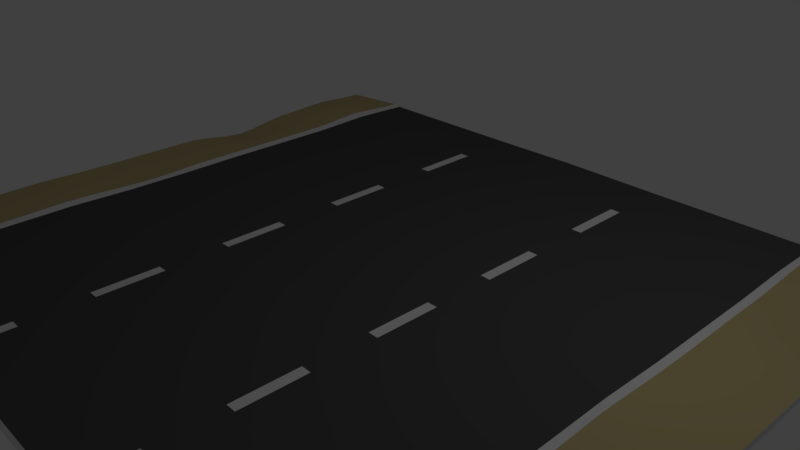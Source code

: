 # Source: road_chunk.blend  (saved by Blender 2.78.0; exported with 4.5.12 LTS)
import bpy
from mathutils import Matrix  # noqa: F401  (used for matrix-valued properties, if any)

bpy.ops.wm.read_factory_settings(use_empty=True)
scene = bpy.context.scene
scene.name = 'Scene'

# ---- collections
col_collection_1 = bpy.data.collections.new('Collection 1'); scene.collection.children.link(col_collection_1)

# ---- materials (node trees are filled in below, after node groups)
mat_material_001 = bpy.data.materials.new('Material.001')
mat_material_001.alpha_threshold = 0.0
mat_material_001.use_transparent_shadow = False
mat_material_001.roughness = 0.5
mat_material_001.line_color = (0.0, 0.0, 0.0, 1.0)
mat_white = bpy.data.materials.new('white')
mat_white.alpha_threshold = 0.0
mat_white.use_transparent_shadow = False
mat_white.roughness = 0.5
mat_white.specular_intensity = 1.0
mat_material_002 = bpy.data.materials.new('Material.002')
mat_material_002.alpha_threshold = 0.0
mat_material_002.use_transparent_shadow = False
mat_material_002.diffuse_color = (0.08353, 0.08353, 0.08353, 1.0)
mat_material_002.roughness = 0.5
mat_material_003 = bpy.data.materials.new('Material.003')
mat_material_003.alpha_threshold = 0.0
mat_material_003.use_transparent_shadow = False
mat_material_003.diffuse_color = (0.5395, 0.4452, 0.2159, 1.0)
mat_material_003.roughness = 0.5

# ---- material node trees

# ---- world
world_world = bpy.data.worlds.new('World'); scene.world = world_world
world_world.color = (0.05088, 0.05088, 0.05088)
world_world.use_sun_shadow = False
world_world.sun_shadow_jitter_overblur = 0.0
world_world.cycles.sampling_method = 'MANUAL'

# ---- cameras
cam_camera = bpy.data.cameras.new('Camera')
cam_camera.clip_end = 100.0
cam_camera.lens = 35.0
cam_camera.sensor_width = 32.0
cam_camera.sensor_height = 18.0
cam_camera.ortho_scale = 7.314
cam_camera.dof.focus_distance = 0.0
cam_camera.dof.aperture_fstop = 128.0

# ---- lights
light_lamp = bpy.data.lights.new('Lamp', 'POINT')
light_lamp.transmission_factor = 0.0
light_lamp.cutoff_distance = 30.0
light_lamp.energy = 100.0
light_lamp.shadow_buffer_clip_start = 1.001
light_lamp.shadow_soft_size = 0.1
light_lamp.shadow_maximum_resolution = 0.006
light_lamp.use_absolute_resolution = True

# ---- meshes
me_cube = bpy.data.meshes.new('Cube')
me_cube.from_pydata([(-3.567, -4.78, -0.09496), (-3.683, -4.78, 0.06678), (-3.567, -4.78, 0.04748), (-3.683, -4.78, -0.09497), (0.001635, -4.78, 0.07668), (0.001636, 5.259, -0.09496), (3.567, -4.78, -0.07686), (3.683, -4.78, 0.09187), (3.567, -4.78, 0.06682), (3.683, -4.78, -0.07132), (3.567, -4.78, 0.06682), (-0.001636, 5.259, -0.09496), (-0.001636, -4.78, -0.09496), (-0.001636, 5.259, 0.04748), (-1.2, -4.78, -0.09496), (-1.199, -4.78, 0.06208), (1.315, -4.78, -0.09496), (1.315, 5.259, 0.04748), (1.317, -4.78, 0.06208), (-1.328, -4.78, -0.09496), (-1.327, -4.78, 0.06129), (1.448, -4.78, -0.09496), (1.449, -4.78, 0.06122), (-3.567, -4.025, -0.09491), (-3.567, -3.151, -0.09496), (-3.567, -2.191, -0.08528), (-3.567, -1.278, -0.1053), (-3.567, -0.3652, -0.1053), (-3.567, 0.5474, -0.09496), (-3.567, 1.46, -0.09496), (-3.567, 2.373, -0.09324), (-3.567, 3.285, -0.0651), (-3.567, 4.198, -0.09496), (-3.567, -4.026, 0.04757), (-3.567, -3.154, 0.04748), (-3.567, -2.191, 0.05778), (-3.567, -1.278, 0.03635), (-3.567, -0.3652, 0.03635), (-3.567, 0.5474, 0.04748), (-3.567, 1.46, 0.04748), (-3.567, 2.373, 0.04942), (-3.567, 3.285, 0.0793), (-3.567, 4.198, 0.04748), (-3.683, -4.031, 0.07037), (-3.683, -3.167, 0.06678), (-3.683, -2.191, 0.08461), (-3.683, -1.278, 0.05206), (-3.683, -0.3652, 0.05206), (-3.683, 0.5474, 0.06678), (-3.683, 1.46, 0.06678), (-3.683, 2.373, 0.06976), (-3.683, 3.285, 0.1174), (-3.683, 4.198, 0.06678), (0.001636, 4.198, 0.07668), (0.001636, 3.285, 0.07668), (0.001636, 2.373, 0.07668), (0.001636, 1.46, 0.07668), (0.001636, 0.5474, 0.07668), (0.001636, -0.3652, 0.07668), (0.001636, -1.278, 0.07668), (0.001635, -2.191, 0.07668), (0.001635, -3.103, 0.07668), (0.001635, -4.016, 0.07668), (-3.683, -4.03, -0.09159), (-3.683, -3.164, -0.09497), (-3.683, -2.191, -0.07792), (-3.683, -1.278, -0.1088), (-3.683, -0.3652, -0.1088), (-3.683, 0.5474, -0.09497), (-3.683, 1.46, -0.09497), (-3.683, 2.373, -0.09225), (-3.683, 3.285, -0.04668), (-3.683, 4.198, -0.09497), (3.567, -4.016, -0.0832), (3.567, -3.103, -0.09972), (3.567, -2.191, -0.09355), (3.567, -1.278, -0.09052), (3.567, -0.3652, -0.07158), (3.567, 0.5474, -0.09697), (3.567, 1.46, -0.09697), (3.567, 2.373, -0.09516), (3.567, 3.285, -0.07263), (3.567, 4.198, -0.09073), (3.567, -4.016, 0.06005), (3.567, -3.103, 0.04222), (3.567, -2.191, 0.04904), (3.567, -1.278, 0.0525), (3.567, -0.3652, 0.07232), (3.567, 0.5474, 0.04527), (3.567, 1.46, 0.04527), (3.567, 2.373, 0.04723), (3.567, 3.285, 0.0712), (3.567, 4.198, 0.05225), (3.567, -4.016, 0.06005), (3.567, -3.103, 0.04222), (3.567, -2.191, 0.04904), (3.567, -1.278, 0.0525), (3.567, -0.3652, 0.07232), (3.567, 0.5474, 0.04527), (3.567, 1.46, 0.04527), (3.567, 2.373, 0.04723), (3.567, 3.285, 0.0712), (3.567, 4.198, 0.05225), (3.683, -4.016, 0.07678), (3.683, -3.103, 0.05503), (3.683, -2.191, 0.07026), (3.683, -1.278, 0.07707), (3.683, -0.3652, 0.09833), (3.683, 0.5474, 0.06184), (3.683, 1.46, 0.06184), (3.683, 2.373, 0.06287), (3.683, 3.285, 0.09691), (3.683, 4.198, 0.07411), (3.683, -4.016, -0.08596), (3.683, -3.103, -0.106), (3.683, -2.191, -0.09168), (3.683, -1.278, -0.08551), (3.683, -0.3652, -0.06511), (3.683, 0.5474, -0.0996), (3.683, 1.46, -0.0996), (3.683, 2.373, -0.09867), (3.683, 3.285, -0.06645), (3.683, 4.198, -0.08829), (-0.001636, -4.016, -0.09496), (-0.001636, -3.103, -0.09496), (-0.001636, -2.191, -0.09496), (-0.001636, -1.278, -0.09496), (-0.001636, -0.3652, -0.09496), (-0.001636, 0.5474, -0.09496), (-0.001636, 1.46, -0.09496), (-0.001636, 2.373, -0.09496), (-0.001636, 3.285, -0.09496), (-0.001636, 4.198, -0.09496), (-1.199, -4.016, 0.06208), (-1.199, -3.103, 0.06208), (-1.199, -2.191, 0.06208), (-1.199, -1.278, 0.06208), (-1.199, -0.3652, 0.06208), (-1.199, 0.5474, 0.06208), (-1.199, 1.46, 0.06208), (-1.199, 2.373, 0.06208), (-1.199, 3.285, 0.06208), (-1.199, 4.198, 0.06208), (-1.2, 4.198, -0.09496), (-1.2, 3.285, -0.09496), (-1.2, 2.373, -0.09496), (-1.2, 1.46, -0.09496), (-1.2, 0.5474, -0.09496), (-1.2, -0.3652, -0.09496), (-1.2, -1.278, -0.09496), (-1.2, -2.191, -0.09496), (-1.2, -3.103, -0.09496), (-1.2, -4.016, -0.09496), (1.317, -4.016, 0.06208), (1.317, -3.103, 0.06208), (1.317, -2.191, 0.06208), (1.317, -1.278, 0.06208), (1.317, -0.3652, 0.06208), (1.317, 0.5474, 0.06208), (1.317, 1.46, 0.06208), (1.317, 2.373, 0.06208), (1.317, 3.285, 0.06208), (1.317, 4.198, 0.06208), (1.315, 4.198, -0.09496), (1.315, 3.285, -0.09496), (1.315, 2.373, -0.09496), (1.315, 1.46, -0.09496), (1.315, 0.5474, -0.09496), (1.315, -0.3652, -0.09496), (1.315, -1.278, -0.09496), (1.315, -2.191, -0.09496), (1.315, -3.103, -0.09496), (1.315, -4.016, -0.09496), (-1.328, 4.198, -0.09496), (-1.328, 3.285, -0.09496), (-1.328, 2.373, -0.09496), (-1.328, 1.46, -0.09496), (-1.328, 0.5474, -0.09496), (-1.328, -0.3652, -0.09496), (-1.328, -1.278, -0.09496), (-1.328, -2.191, -0.09496), (-1.328, -3.103, -0.09496), (-1.328, -4.016, -0.09496), (-1.327, -4.016, 0.06129), (-1.327, -3.103, 0.06129), (-1.327, -2.191, 0.06129), (-1.327, -1.278, 0.06129), (-1.327, -0.3652, 0.06129), (-1.327, 0.5474, 0.06129), (-1.327, 1.46, 0.06129), (-1.327, 2.373, 0.06129), (-1.327, 3.285, 0.06129), (-1.327, 4.198, 0.06129), (1.449, -4.016, 0.06122), (1.449, -3.103, 0.06122), (1.449, -2.191, 0.06122), (1.449, -1.278, 0.06122), (1.449, -0.3652, 0.06122), (1.449, 0.5474, 0.06122), (1.449, 1.46, 0.06122), (1.449, 2.373, 0.06122), (1.449, 3.285, 0.06122), (1.449, 4.198, 0.06122), (1.448, 4.198, -0.09496), (1.448, 3.285, -0.09496), (1.448, 2.373, -0.09496), (1.448, 1.46, -0.09496), (1.448, 0.5474, -0.09496), (1.448, -0.3652, -0.09496), (1.448, -1.278, -0.09496), (1.448, -2.191, -0.09496), (1.448, -3.103, -0.09496), (1.448, -4.016, -0.09496), (-4.706, -4.78, -0.07618), (-4.706, -4.78, 0.01159), (4.706, -4.78, -0.09427), (4.706, -4.78, -0.007069), (-4.706, -4.016, 0.03961), (-4.706, -3.108, -0.007948), (-4.706, -2.191, 0.009886), (-4.706, -1.278, -0.008173), (-4.706, -0.3652, -0.008173), (-4.706, 0.5474, -0.01065), (-4.706, 1.46, -0.1239), (-4.706, 2.373, -0.01065), (-4.706, 3.285, 0.03121), (-4.706, 4.198, -0.007948), (-4.706, -4.016, -0.04878), (-4.706, -3.107, -0.09497), (-4.706, -2.191, -0.07792), (-4.706, -1.278, -0.09512), (-4.706, -0.3652, -0.09512), (-4.706, 0.5474, -0.09743), (-4.706, 1.46, -0.2085), (-4.706, 2.373, -0.09743), (-4.706, 3.285, -0.05787), (-4.706, 4.198, -0.09497), (4.706, -4.016, -0.02231), (4.706, -3.103, -0.01971), (4.706, -2.191, 0.004672), (4.706, -1.278, 0.02954), (4.706, -0.3652, -0.00575), (4.706, 0.5474, -0.01289), (4.706, 1.46, -0.01326), (4.706, 2.373, -0.05185), (4.706, 3.285, -0.00623), (4.706, 4.198, -0.007948), (4.706, -4.016, -0.1086), (4.706, -3.103, -0.106), (4.706, -2.191, -0.08298), (4.706, -1.278, -0.05857), (4.706, -0.3652, -0.09307), (4.706, 0.5474, -0.0996), (4.706, 1.46, -0.0999), (4.706, 2.373, -0.1376), (4.706, 3.285, -0.09345), (4.706, 4.198, -0.09497), (3.683, -4.398, 0.1043), (3.683, -3.56, 0.03577), (3.683, -2.647, 0.07429), (3.683, -1.734, 0.06939), (3.683, -0.8215, 0.09833), (3.683, 0.09112, 0.07446), (3.683, 1.004, 0.05614), (3.683, 1.916, 0.0664), (3.683, 2.829, 0.07374), (3.683, 3.742, 0.09691), (4.706, -4.398, -0.004607), (4.706, -3.56, -0.04077), (4.706, -2.647, -0.0004325), (4.706, -1.734, 0.02954), (4.706, -0.8215, 0.003392), (4.706, 0.09112, -0.007948), (4.706, 1.004, -0.01858), (4.706, 1.916, -0.03235), (4.706, 2.829, -0.03235), (4.706, 3.742, -0.005849), (4.195, 3.285, 0.05917), (4.195, 4.198, 0.03675), (4.195, -4.78, 0.0545), (4.195, -4.016, 0.009615), (4.195, -3.103, -0.005312), (4.195, -2.191, 0.04881), (4.195, -1.278, 0.07458), (4.195, -0.3652, 0.06096), (4.195, 0.5474, 0.01485), (4.195, 1.46, 0.01447), (4.195, 2.373, -0.01449), (4.195, 2.829, 0.0123), (4.195, 1.916, 0.004418), (4.195, 1.004, 0.003774), (4.195, 0.09112, 0.0365), (4.195, -0.8215, 0.07011), (4.195, -1.734, 0.06732), (4.195, -2.647, 0.04568), (4.195, -3.56, -0.04752), (4.195, -4.398, 0.0612), (4.195, 3.742, 0.05955), (3.683, -4.207, 0.09622), (3.683, -3.331, 0.03981), (3.683, -2.419, 0.07311), (3.683, -1.506, 0.07093), (3.683, -0.5934, 0.103), (3.683, 0.3193, 0.06608), (3.683, 1.232, 0.05781), (3.683, 2.145, 0.06412), (3.683, 3.057, 0.08602), (3.683, 3.97, 0.08602), (4.706, -4.207, -0.01006), (4.706, -3.331, -0.03491), (4.706, -2.419, -0.001238), (4.706, -1.506, 0.03513), (4.706, -0.5934, -0.004342), (4.706, 0.3193, -0.00896), (4.706, 1.232, -0.01691), (4.706, 2.145, -0.04615), (4.706, 3.057, -0.01696), (4.706, 3.97, -0.007652), (4.45, 3.285, 0.02441), (3.939, 4.198, 0.05832), (4.45, -4.78, 0.02223), (3.939, -4.016, 0.04391), (3.939, -3.103, 0.0206), (3.939, -2.191, 0.05834), (3.939, -1.278, 0.07737), (3.939, -0.3652, 0.08695), (3.939, 0.5474, 0.03655), (3.939, 1.46, 0.03655), (3.939, 2.373, 0.02563), (3.683, -4.589, 0.1008), (3.683, -3.788, 0.05105), (3.683, -2.875, 0.06998), (3.683, -1.962, 0.06786), (3.683, -1.05, 0.0873), (3.683, -0.137, 0.08693), (3.683, 0.7756, 0.05781), (3.683, 1.688, 0.06577), (3.683, 2.601, 0.06442), (3.683, 3.514, 0.1014), (4.706, -4.589, -0.005379), (4.706, -3.788, -0.03561), (4.706, -2.875, -0.004738), (4.706, -1.962, 0.01671), (4.706, -1.05, 0.01632), (4.706, -0.137, -0.007638), (4.706, 0.7756, -0.01691), (4.706, 1.688, -0.01826), (4.706, 2.601, -0.04615), (4.706, 3.514, -0.004861), (3.939, 3.285, 0.08521), (4.45, 4.198, 0.01242), (3.939, -4.78, 0.07934), (4.45, -4.016, -0.01345), (4.45, -3.103, -0.01682), (4.45, -2.191, 0.03161), (4.45, -1.278, 0.05868), (4.45, -0.3652, 0.02638), (4.45, 0.5474, -0.0008162), (4.45, 1.46, -0.002076), (4.45, 2.373, -0.04343), (4.45, 2.829, -0.01839), (3.939, 2.829, 0.04789), (4.195, 3.057, 0.03934), (4.195, 2.601, -0.008502), (4.45, 1.916, -0.02021), (3.939, 1.916, 0.03749), (4.195, 2.145, -0.008784), (4.195, 1.688, 0.01397), (4.45, 1.004, -0.01005), (3.939, 1.004, 0.02731), (4.195, 1.232, 0.007145), (4.195, 0.7756, 0.007145), (4.45, 0.09112, 0.01232), (3.939, 0.09112, 0.05862), (4.195, 0.3193, 0.02359), (4.195, -0.137, 0.04957), (4.45, -0.8215, 0.03914), (3.939, -0.8215, 0.08905), (4.195, -0.5934, 0.06605), (4.195, -1.05, 0.07353), (4.45, -1.734, 0.05702), (3.939, -1.734, 0.06681), (4.195, -1.506, 0.07281), (4.195, -1.962, 0.05768), (4.45, -2.647, 0.02486), (3.939, -2.647, 0.06222), (4.195, -2.419, 0.04551), (4.195, -2.875, 0.02619), (4.45, -3.56, -0.0533), (3.939, -3.56, -0.01257), (4.195, -3.331, -0.03507), (4.195, -3.788, -0.02744), (4.45, -4.398, 0.02678), (3.939, -4.398, 0.09131), (4.195, -4.207, 0.04065), (4.195, -4.589, 0.06342), (4.45, 3.742, 0.02567), (3.939, 3.742, 0.08521), (4.195, 3.97, 0.04866), (4.195, 3.514, 0.06404), (3.939, 3.514, 0.09082), (3.939, 3.97, 0.07237), (4.45, 3.97, 0.01896), (3.939, -4.589, 0.08995), (3.939, -4.207, 0.07331), (4.45, -4.207, 0.01089), (3.939, -3.788, 0.00814), (3.939, -3.331, -0.004638), (4.45, -3.331, -0.04204), (3.939, -2.875, 0.04728), (3.939, -2.419, 0.06087), (4.45, -2.419, 0.02474), (3.939, -1.962, 0.06143), (3.939, -1.506, 0.07118), (4.45, -1.506, 0.06388), (3.939, -1.05, 0.08373), (3.939, -0.5934, 0.09283), (4.45, -0.5934, 0.03053), (3.939, -0.137, 0.07351), (3.939, 0.3193, 0.04474), (4.45, 0.3193, 0.006331), (3.939, 0.7756, 0.03001), (3.939, 1.232, 0.03001), (4.45, 1.232, -0.00735), (3.939, 1.688, 0.04155), (3.939, 2.145, 0.02916), (4.45, 2.145, -0.03631), (3.939, 2.601, 0.03015), (3.939, 3.057, 0.07023), (4.45, 3.057, 0.005959), (4.45, 2.601, -0.03631), (4.45, 1.688, -0.006629), (4.45, 0.7756, -0.00735), (4.45, -0.137, 0.01935), (4.45, -1.05, 0.04959), (4.45, -1.962, 0.04403), (4.45, -2.875, 0.009899), (4.45, -3.788, -0.04132), (4.45, -4.589, 0.02777), (4.45, 3.514, 0.02846), (-3.683, -4.398, 0.07037), (-3.683, -3.624, 0.06678), (-3.683, -2.662, 0.07454), (-3.683, -1.734, 0.07483), (-3.683, -0.8215, 0.0403), (-3.683, 0.09112, 0.06655), (-3.683, 1.004, 0.06678), (-3.683, 1.916, 0.06678), (-3.683, 2.829, 0.09685), (-3.683, 3.742, 0.08764), (-4.706, -4.398, 0.03961), (-4.706, -3.564, 0.005826), (-4.706, -2.647, 0.0003306), (-4.706, -1.734, 0.0003306), (-4.706, -0.8215, -0.01031), (-4.706, 0.09112, -0.007948), (-4.706, 1.004, -0.07384), (-4.706, 1.916, -0.07384), (-4.706, 2.829, 0.01067), (-4.706, 3.742, 0.009807), (-4.195, -3.167, 0.02951), (-4.195, -4.031, 0.07698), (-4.195, 4.198, 0.03157), (-4.195, -2.191, 0.07241), (-4.195, -1.278, 0.0157), (-4.195, -0.3652, 0.0147), (-4.195, 0.5474, 0.02942), (-4.195, 1.46, -0.0187), (-4.195, 2.373, 0.03455), (-4.195, -4.78, 0.04896), (-4.195, 3.285, 0.1343), (-4.195, -4.398, 0.07698), (-4.195, 3.742, 0.085), (-4.195, 2.829, 0.09427), (-4.195, 1.916, 0.007078), (-4.195, 1.004, 0.007078), (-4.195, 0.09112, 0.02919), (-4.195, -0.8215, 0.002941), (-4.195, -1.734, 0.0536), (-4.195, -2.662, 0.05284), (-4.195, -3.624, 0.04319), (-3.683, -4.209, 0.07145), (-3.683, -3.405, 0.06678), (-3.683, -2.419, 0.0818), (-3.683, -1.506, 0.06287), (-3.683, -0.5934, 0.04374), (-3.683, 0.3193, 0.06678), (-3.683, 1.232, 0.06678), (-3.683, 2.145, 0.0669), (-3.683, 3.057, 0.1132), (-3.683, 3.97, 0.07058), (-4.706, -4.207, 0.04447), (-4.706, -3.338, -0.00664), (-4.706, -2.419, 0.007085), (-4.706, -1.506, -0.006251), (-4.706, -0.5934, -0.009552), (-4.706, 0.3193, -0.007948), (-4.706, 1.232, -0.1087), (-4.706, 2.145, -0.03571), (-4.706, 3.057, 0.02559), (-4.706, 3.97, -0.004327), (-4.45, -3.135, 0.01078), (-3.939, -4.038, 0.07192), (-3.939, 4.198, 0.04875), (-4.45, -2.191, 0.04558), (-4.45, -1.278, 0.004745), (-4.45, -0.3652, 0.004444), (-4.45, 0.5474, 0.009919), (-4.45, 1.46, -0.08328), (-4.45, 2.373, 0.01125), (-4.45, -4.78, 0.03624), (-4.45, 3.285, 0.09183), (-3.683, -4.589, 0.06801), (-3.683, -3.829, 0.06758), (-3.683, -2.916, 0.06771), (-3.683, -1.962, 0.08181), (-3.683, -1.05, 0.04374), (-3.683, -0.137, 0.06117), (-3.683, 0.7756, 0.06678), (-3.683, 1.688, 0.06678), (-3.683, 2.601, 0.07826), (-3.683, 3.514, 0.107), (-4.706, -4.589, 0.02714), (-4.706, -3.788, 0.0242), (-4.706, -2.876, -0.006264), (-4.706, -1.962, 0.007085), (-4.706, -1.05, -0.009552), (-4.706, -0.137, -0.007948), (-4.706, 0.7756, -0.03571), (-4.706, 1.688, -0.1087), (-4.706, 2.601, -0.004206), (-4.706, 3.514, 0.02445), (-3.939, -3.182, 0.0481), (-4.45, -4.019, 0.06927), (-4.45, 4.198, 0.01138), (-3.939, -2.191, 0.08294), (-3.939, -1.278, 0.02985), (-3.939, -0.3652, 0.02954), (-3.939, 0.5474, 0.0481), (-3.939, 1.46, 0.03972), (-3.939, 2.373, 0.0529), (-3.939, -4.78, 0.05497), (-3.939, 3.285, 0.1382), (-4.45, -4.398, 0.06927), (-3.939, -4.398, 0.07192), (-4.195, -4.589, 0.0645), (-4.195, -4.209, 0.08183), (-4.45, 3.742, 0.05307), (-3.939, 3.742, 0.09401), (-4.195, 3.514, 0.1177), (-4.195, 3.97, 0.05169), (-4.45, 2.829, 0.05849), (-3.939, 2.829, 0.1049), (-4.195, 2.601, 0.0594), (-4.195, 3.057, 0.1239), (-4.45, 1.916, -0.04152), (-3.939, 1.916, 0.04729), (-4.195, 1.688, -0.01115), (-4.195, 2.145, 0.02496), (-4.45, 1.004, -0.04152), (-3.939, 1.004, 0.04729), (-4.195, 0.7756, 0.02484), (-4.195, 1.232, -0.01115), (-4.45, 0.09112, 0.01073), (-3.939, 0.09112, 0.04734), (-4.195, -0.137, 0.02381), (-4.195, 0.3193, 0.02942), (-4.45, -0.8215, -0.002816), (-3.939, -0.8215, 0.01543), (-4.195, -1.05, 0.006379), (-4.195, -0.5934, 0.006379), (-4.45, -1.734, 0.0301), (-3.939, -1.734, 0.0667), (-4.195, -1.962, 0.06675), (-4.195, -1.506, 0.03409), (-4.45, -2.65, 0.0299), (-3.939, -2.669, 0.06627), (-4.195, -2.916, 0.03751), (-4.195, -2.419, 0.06672), (-4.45, -3.591, 0.02941), (-3.939, -3.638, 0.05192), (-4.195, -3.829, 0.06156), (-4.195, -3.405, 0.03072), (-3.939, -3.422, 0.0481), (-3.939, -3.839, 0.06238), (-4.45, -3.805, 0.05099), (-3.939, -2.421, 0.07834), (-3.939, -2.927, 0.05323), (-4.45, -2.893, 0.01732), (-3.939, -1.506, 0.04766), (-3.939, -1.962, 0.07841), (-4.45, -1.962, 0.04105), (-3.939, -0.5934, 0.01973), (-3.939, -1.05, 0.01973), (-4.45, -1.05, -0.0006882), (-3.939, 0.3193, 0.0481), (-3.939, -0.137, 0.04028), (-4.45, -0.137, 0.009445), (-3.939, 1.232, 0.0424), (-3.939, 0.7756, 0.0481), (-4.45, 0.7756, -0.009183), (-3.939, 2.145, 0.0485), (-3.939, 1.688, 0.0424), (-4.45, 1.688, -0.07107), (-3.939, 3.057, 0.1307), (-3.939, 2.601, 0.07386), (-4.45, 2.601, 0.02995), (-3.939, 3.97, 0.06443), (-3.939, 3.514, 0.1233), (-4.45, 3.514, 0.07933), (-3.939, -4.211, 0.07492), (-3.939, -4.589, 0.06418), (-4.45, -4.589, 0.05443), (-4.45, -4.207, 0.07541), (-4.45, 3.97, 0.02659), (-4.45, 3.057, 0.08322), (-4.45, 2.145, -0.009183), (-4.45, 1.232, -0.07107), (-4.45, 0.3193, 0.01073), (-4.45, -0.5934, -0.0006882), (-4.45, -1.506, 0.01682), (-4.45, -2.419, 0.04105), (-4.45, -3.369, 0.01364)], [], [(152, 123, 12, 14), (0, 2, 1, 3), (23, 0, 3, 63), (212, 73, 6, 21), (193, 22, 10, 93), (6, 9, 7, 8), (73, 113, 9, 6), (20, 2, 0, 19), (22, 21, 6, 10), (4, 15, 14, 12), (182, 152, 14, 19), (4, 12, 16, 18), (62, 4, 18, 153), (123, 172, 16, 12), (23, 182, 19, 0), (15, 20, 19, 14), (18, 16, 21, 22), (153, 18, 22, 193), (172, 212, 21, 16), (163, 203, 204, 164), (164, 204, 205, 165), (165, 205, 206, 166), (166, 206, 207, 167), (167, 207, 208, 168), (168, 208, 209, 169), (169, 209, 210, 170), (170, 210, 211, 171), (171, 211, 212, 172), (162, 161, 201, 202), (161, 160, 200, 201), (160, 159, 199, 200), (159, 158, 198, 199), (158, 157, 197, 198), (157, 156, 196, 197), (156, 155, 195, 196), (155, 154, 194, 195), (154, 153, 193, 194), (2, 20, 183, 33), (33, 183, 184, 34), (34, 184, 185, 35), (35, 185, 186, 36), (36, 186, 187, 37), (37, 187, 188, 38), (38, 188, 189, 39), (39, 189, 190, 40), (40, 190, 191, 41), (41, 191, 192, 42), (32, 173, 174, 31), (31, 174, 175, 30), (30, 175, 176, 29), (29, 176, 177, 28), (28, 177, 178, 27), (27, 178, 179, 26), (26, 179, 180, 25), (25, 180, 181, 24), (24, 181, 182, 23), (132, 163, 164, 131), (131, 164, 165, 130), (130, 165, 166, 129), (129, 166, 167, 128), (128, 167, 168, 127), (127, 168, 169, 126), (126, 169, 170, 125), (125, 170, 171, 124), (124, 171, 172, 123), (53, 54, 161, 162), (54, 55, 160, 161), (55, 56, 159, 160), (56, 57, 158, 159), (57, 58, 157, 158), (58, 59, 156, 157), (59, 60, 155, 156), (60, 61, 154, 155), (61, 62, 153, 154), (173, 143, 144, 174), (174, 144, 145, 175), (175, 145, 146, 176), (176, 146, 147, 177), (177, 147, 148, 178), (178, 148, 149, 179), (179, 149, 150, 180), (180, 150, 151, 181), (181, 151, 152, 182), (20, 15, 133, 183), (183, 133, 134, 184), (184, 134, 135, 185), (185, 135, 136, 186), (186, 136, 137, 187), (187, 137, 138, 188), (188, 138, 139, 189), (189, 139, 140, 190), (190, 140, 141, 191), (191, 141, 142, 192), (15, 4, 62, 133), (133, 62, 61, 134), (134, 61, 60, 135), (135, 60, 59, 136), (136, 59, 58, 137), (137, 58, 57, 138), (138, 57, 56, 139), (139, 56, 55, 140), (140, 55, 54, 141), (141, 54, 53, 142), (82, 122, 121, 81), (81, 121, 120, 80), (80, 120, 119, 79), (79, 119, 118, 78), (78, 118, 117, 77), (77, 117, 116, 76), (76, 116, 115, 75), (75, 115, 114, 74), (74, 114, 113, 73), (202, 201, 101, 102), (201, 200, 100, 101), (200, 199, 99, 100), (199, 198, 98, 99), (198, 197, 97, 98), (197, 196, 96, 97), (196, 195, 95, 96), (195, 194, 94, 95), (194, 193, 93, 94), (8, 7, 329, 257, 298, 103, 83), (83, 103, 330, 258, 299, 104, 84), (84, 104, 331, 259, 300, 105, 85), (85, 105, 332, 260, 301, 106, 86), (86, 106, 333, 261, 302, 107, 87), (87, 107, 334, 262, 303, 108, 88), (88, 108, 335, 263, 304, 109, 89), (89, 109, 336, 264, 305, 110, 90), (90, 110, 337, 265, 306, 111, 91), (91, 111, 338, 266, 307, 112, 92), (203, 82, 81, 204), (204, 81, 80, 205), (205, 80, 79, 206), (206, 79, 78, 207), (207, 78, 77, 208), (208, 77, 76, 209), (209, 76, 75, 210), (210, 75, 74, 211), (211, 74, 73, 212), (32, 31, 71, 72), (31, 30, 70, 71), (30, 29, 69, 70), (29, 28, 68, 69), (28, 27, 67, 68), (27, 26, 66, 67), (26, 25, 65, 66), (25, 24, 64, 65), (24, 23, 63, 64), (2, 33, 43, 481, 440, 512, 1), (33, 34, 44, 482, 441, 513, 43), (34, 35, 45, 483, 442, 514, 44), (35, 36, 46, 484, 443, 515, 45), (36, 37, 47, 485, 444, 516, 46), (37, 38, 48, 486, 445, 517, 47), (38, 39, 49, 487, 446, 518, 48), (39, 40, 50, 488, 447, 519, 49), (40, 41, 51, 489, 448, 520, 50), (41, 42, 52, 490, 449, 521, 51), (143, 132, 131, 144), (144, 131, 130, 145), (145, 130, 129, 146), (146, 129, 128, 147), (147, 128, 127, 148), (148, 127, 126, 149), (149, 126, 125, 150), (150, 125, 124, 151), (151, 124, 123, 152), (112, 122, 82, 92), (163, 132, 143, 173, 32, 42, 192, 142, 53, 162, 202, 102, 92, 82, 203), (72, 52, 42, 32), (622, 501, 218, 492), (439, 318, 245, 348), (215, 247, 248, 249, 250, 251, 252, 253, 254, 255, 256, 246, 317, 276, 348, 245, 316, 275, 347, 244, 315, 274, 346, 243, 314, 273, 345, 242, 313, 272, 344, 241, 312, 271, 343, 240, 311, 270, 342, 239, 310, 269, 341, 238, 309, 268, 340, 237, 308, 267, 339, 216), (213, 214, 522, 450, 491, 217, 523, 451, 492, 218, 524, 452, 493, 219, 525, 453, 494, 220, 526, 454, 495, 221, 527, 455, 496, 222, 528, 456, 497, 223, 529, 457, 498, 224, 530, 458, 499, 225, 531, 459, 500, 226, 236, 235, 234, 233, 232, 231, 230, 229, 228, 227), (52, 72, 236, 226, 534, 462, 503), (72, 71, 235, 236), (9, 113, 247, 215), (621, 504, 219, 493), (113, 114, 248, 247), (620, 505, 220, 494), (114, 115, 249, 248), (619, 506, 221, 495), (115, 116, 250, 249), (618, 507, 222, 496), (438, 320, 216, 339), (63, 3, 213, 227), (116, 117, 251, 250), (617, 508, 223, 497), (437, 352, 237, 340), (64, 63, 227, 228), (117, 118, 252, 251), (616, 509, 224, 498), (436, 353, 238, 341), (65, 64, 228, 229), (3, 1, 541, 469, 510, 214, 213), (118, 119, 253, 252), (615, 511, 225, 499), (435, 354, 239, 342), (66, 65, 229, 230), (119, 120, 254, 253), (614, 534, 226, 500), (434, 355, 240, 343), (67, 66, 230, 231), (120, 121, 255, 254), (433, 356, 241, 344), (68, 67, 231, 232), (121, 122, 256, 255), (432, 357, 242, 345), (69, 68, 232, 233), (431, 358, 243, 346), (70, 69, 233, 234), (430, 359, 244, 347), (613, 533, 217, 491), (71, 70, 234, 235), (7, 9, 215, 216, 320, 279, 351), (122, 112, 319, 278, 350, 246, 256), (429, 360, 275, 316), (428, 361, 288, 362), (427, 328, 287, 363), (426, 364, 274, 315), (425, 365, 289, 366), (424, 327, 286, 367), (423, 368, 273, 314), (422, 369, 290, 370), (421, 326, 285, 371), (420, 372, 272, 313), (419, 373, 291, 374), (418, 325, 284, 375), (417, 376, 271, 312), (416, 377, 292, 378), (415, 324, 283, 379), (414, 380, 270, 311), (413, 381, 293, 382), (412, 323, 282, 383), (411, 384, 269, 310), (410, 385, 294, 386), (409, 322, 281, 387), (408, 388, 268, 309), (407, 389, 295, 390), (406, 321, 280, 391), (405, 392, 267, 308), (404, 393, 296, 394), (403, 351, 279, 395), (402, 396, 276, 317), (401, 397, 297, 398), (400, 349, 277, 399), (397, 400, 399, 297), (266, 338, 400, 397), (338, 111, 349, 400), (319, 401, 398, 278), (112, 307, 401, 319), (307, 266, 397, 401), (350, 402, 317, 246), (278, 398, 402, 350), (398, 297, 396, 402), (393, 403, 395, 296), (257, 329, 403, 393), (329, 7, 351, 403), (321, 404, 394, 280), (103, 298, 404, 321), (298, 257, 393, 404), (352, 405, 308, 237), (280, 394, 405, 352), (394, 296, 392, 405), (389, 406, 391, 295), (258, 330, 406, 389), (330, 103, 321, 406), (322, 407, 390, 281), (104, 299, 407, 322), (299, 258, 389, 407), (353, 408, 309, 238), (281, 390, 408, 353), (390, 295, 388, 408), (385, 409, 387, 294), (259, 331, 409, 385), (331, 104, 322, 409), (323, 410, 386, 282), (105, 300, 410, 323), (300, 259, 385, 410), (354, 411, 310, 239), (282, 386, 411, 354), (386, 294, 384, 411), (381, 412, 383, 293), (260, 332, 412, 381), (332, 105, 323, 412), (324, 413, 382, 283), (106, 301, 413, 324), (301, 260, 381, 413), (355, 414, 311, 240), (283, 382, 414, 355), (382, 293, 380, 414), (377, 415, 379, 292), (261, 333, 415, 377), (333, 106, 324, 415), (325, 416, 378, 284), (107, 302, 416, 325), (302, 261, 377, 416), (356, 417, 312, 241), (284, 378, 417, 356), (378, 292, 376, 417), (373, 418, 375, 291), (262, 334, 418, 373), (334, 107, 325, 418), (326, 419, 374, 285), (108, 303, 419, 326), (303, 262, 373, 419), (357, 420, 313, 242), (285, 374, 420, 357), (374, 291, 372, 420), (369, 421, 371, 290), (263, 335, 421, 369), (335, 108, 326, 421), (327, 422, 370, 286), (109, 304, 422, 327), (304, 263, 369, 422), (358, 423, 314, 243), (286, 370, 423, 358), (370, 290, 368, 423), (365, 424, 367, 289), (264, 336, 424, 365), (336, 109, 327, 424), (328, 425, 366, 287), (110, 305, 425, 328), (305, 264, 365, 425), (359, 426, 315, 244), (287, 366, 426, 359), (366, 289, 364, 426), (361, 427, 363, 288), (265, 337, 427, 361), (337, 110, 328, 427), (349, 428, 362, 277), (111, 306, 428, 349), (306, 265, 361, 428), (318, 429, 316, 245), (277, 362, 429, 318), (362, 288, 360, 429), (360, 430, 347, 275), (288, 363, 430, 360), (363, 287, 359, 430), (364, 431, 346, 274), (289, 367, 431, 364), (367, 286, 358, 431), (368, 432, 345, 273), (290, 371, 432, 368), (371, 285, 357, 432), (372, 433, 344, 272), (291, 375, 433, 372), (375, 284, 356, 433), (376, 434, 343, 271), (292, 379, 434, 376), (379, 283, 355, 434), (380, 435, 342, 270), (293, 383, 435, 380), (383, 282, 354, 435), (384, 436, 341, 269), (294, 387, 436, 384), (387, 281, 353, 436), (388, 437, 340, 268), (295, 391, 437, 388), (391, 280, 352, 437), (392, 438, 339, 267), (296, 395, 438, 392), (395, 279, 320, 438), (396, 439, 348, 276), (297, 399, 439, 396), (399, 277, 318, 439), (612, 543, 450, 522), (611, 544, 471, 545), (610, 502, 461, 546), (609, 547, 459, 531), (608, 548, 472, 549), (607, 503, 462, 550), (606, 551, 458, 530), (605, 552, 473, 553), (604, 542, 470, 554), (603, 555, 457, 529), (602, 556, 474, 557), (601, 540, 468, 558), (600, 559, 456, 528), (599, 560, 475, 561), (598, 539, 467, 562), (597, 563, 455, 527), (596, 564, 476, 565), (595, 538, 466, 566), (594, 567, 454, 526), (593, 568, 477, 569), (592, 537, 465, 570), (591, 571, 453, 525), (590, 572, 478, 573), (589, 536, 464, 574), (588, 575, 452, 524), (587, 576, 479, 577), (586, 535, 463, 578), (585, 579, 451, 523), (584, 580, 480, 581), (583, 532, 460, 582), (580, 583, 582, 480), (441, 482, 583, 580), (482, 44, 532, 583), (502, 584, 581, 461), (43, 513, 584, 502), (513, 441, 580, 584), (533, 585, 523, 217), (461, 581, 585, 533), (581, 480, 579, 585), (576, 586, 578, 479), (442, 483, 586, 576), (483, 45, 535, 586), (532, 587, 577, 460), (44, 514, 587, 532), (514, 442, 576, 587), (501, 588, 524, 218), (460, 577, 588, 501), (577, 479, 575, 588), (572, 589, 574, 478), (443, 484, 589, 572), (484, 46, 536, 589), (535, 590, 573, 463), (45, 515, 590, 535), (515, 443, 572, 590), (504, 591, 525, 219), (463, 573, 591, 504), (573, 478, 571, 591), (568, 592, 570, 477), (444, 485, 592, 568), (485, 47, 537, 592), (536, 593, 569, 464), (46, 516, 593, 536), (516, 444, 568, 593), (505, 594, 526, 220), (464, 569, 594, 505), (569, 477, 567, 594), (564, 595, 566, 476), (445, 486, 595, 564), (486, 48, 538, 595), (537, 596, 565, 465), (47, 517, 596, 537), (517, 445, 564, 596), (506, 597, 527, 221), (465, 565, 597, 506), (565, 476, 563, 597), (560, 598, 562, 475), (446, 487, 598, 560), (487, 49, 539, 598), (538, 599, 561, 466), (48, 518, 599, 538), (518, 446, 560, 599), (507, 600, 528, 222), (466, 561, 600, 507), (561, 475, 559, 600), (556, 601, 558, 474), (447, 488, 601, 556), (488, 50, 540, 601), (539, 602, 557, 467), (49, 519, 602, 539), (519, 447, 556, 602), (508, 603, 529, 223), (467, 557, 603, 508), (557, 474, 555, 603), (552, 604, 554, 473), (448, 489, 604, 552), (489, 51, 542, 604), (540, 605, 553, 468), (50, 520, 605, 540), (520, 448, 552, 605), (509, 606, 530, 224), (468, 553, 606, 509), (553, 473, 551, 606), (548, 607, 550, 472), (449, 490, 607, 548), (490, 52, 503, 607), (542, 608, 549, 470), (51, 521, 608, 542), (521, 449, 548, 608), (511, 609, 531, 225), (470, 549, 609, 511), (549, 472, 547, 609), (544, 610, 546, 471), (440, 481, 610, 544), (481, 43, 502, 610), (541, 611, 545, 469), (1, 512, 611, 541), (512, 440, 544, 611), (510, 612, 522, 214), (469, 545, 612, 510), (545, 471, 543, 612), (543, 613, 491, 450), (471, 546, 613, 543), (546, 461, 533, 613), (547, 614, 500, 459), (472, 550, 614, 547), (550, 462, 534, 614), (551, 615, 499, 458), (473, 554, 615, 551), (554, 470, 511, 615), (555, 616, 498, 457), (474, 558, 616, 555), (558, 468, 509, 616), (559, 617, 497, 456), (475, 562, 617, 559), (562, 467, 508, 617), (563, 618, 496, 455), (476, 566, 618, 563), (566, 466, 507, 618), (567, 619, 495, 454), (477, 570, 619, 567), (570, 465, 506, 619), (571, 620, 494, 453), (478, 574, 620, 571), (574, 464, 505, 620), (575, 621, 493, 452), (479, 578, 621, 575), (578, 463, 504, 621), (579, 622, 492, 451), (480, 582, 622, 579), (582, 460, 501, 622)])
me_cube.polygons.foreach_set('material_index', [0, 0, 0, 0, 2, 0, 0, 0, 0, 0, 0, 0, 2, 0, 0, 0, 0, 0, 0, 0, 0, 0, 0, 0, 0, 0, 0, 0, 2, 0, 2, 0, 2, 0, 2, 0, 2, 2, 2, 2, 2, 2, 2, 2, 2, 2, 2, 0, 0, 0, 0, 0, 0, 0, 0, 0, 0, 0, 0, 0, 0, 0, 0, 0, 0, 2, 2, 2, 2, 2, 2, 2, 2, 2, 0, 0, 0, 0, 0, 0, 0, 0, 0, 0, 2, 0, 2, 0, 2, 0, 2, 0, 2, 2, 2, 2, 2, 2, 2, 2, 2, 2, 2, 0, 0, 0, 0, 0, 0, 0, 0, 0, 2, 2, 2, 2, 2, 2, 2, 2, 2, 0, 0, 0, 0, 0, 0, 0, 0, 0, 0, 0, 0, 0, 0, 0, 0, 0, 0, 0, 0, 0, 0, 0, 0, 0, 0, 0, 0, 0, 0, 0, 0, 0, 0, 0, 0, 0, 0, 0, 0, 0, 0, 0, 0, 0, 0, 0, 0, 0, 0, 3, 3, 0, 0, 0, 0, 0, 3, 0, 3, 0, 3, 0, 3, 3, 0, 0, 3, 3, 0, 0, 3, 3, 0, 0, 0, 3, 3, 0, 0, 3, 3, 0, 0, 3, 0, 0, 3, 0, 3, 0, 3, 3, 0, 0, 0, 3, 3, 3, 3, 3, 3, 3, 3, 3, 3, 3, 3, 3, 3, 3, 3, 3, 3, 3, 3, 3, 3, 3, 3, 3, 3, 3, 3, 3, 3, 3, 3, 3, 3, 3, 3, 3, 3, 3, 3, 3, 3, 3, 3, 3, 3, 3, 3, 3, 3, 3, 3, 3, 3, 3, 3, 3, 3, 3, 3, 3, 3, 3, 3, 3, 3, 3, 3, 3, 3, 3, 3, 3, 3, 3, 3, 3, 3, 3, 3, 3, 3, 3, 3, 3, 3, 3, 3, 3, 3, 3, 3, 3, 3, 3, 3, 3, 3, 3, 3, 3, 3, 3, 3, 3, 3, 3, 3, 3, 3, 3, 3, 3, 3, 3, 3, 3, 3, 3, 3, 3, 3, 3, 3, 3, 3, 3, 3, 3, 3, 3, 3, 3, 3, 3, 3, 3, 3, 3, 3, 3, 3, 3, 3, 3, 3, 3, 3, 3, 3, 3, 3, 3, 3, 3, 3, 3, 3, 3, 3, 3, 3, 3, 3, 3, 3, 3, 3, 3, 3, 3, 3, 3, 3, 3, 3, 3, 3, 3, 3, 3, 3, 3, 3, 3, 3, 3, 3, 3, 3, 3, 3, 3, 3, 3, 3, 3, 3, 3, 3, 3, 3, 3, 3, 3, 3, 3, 3, 3, 3, 3, 3, 3, 3, 3, 3, 3, 3, 3, 3, 3, 3, 3, 3, 3, 3, 3, 3, 3, 3, 3, 3, 3, 3, 3, 3, 3, 3, 3, 3, 3, 3, 3, 3, 3, 3, 3, 3, 3, 3, 3, 3, 3, 3, 3, 3, 3, 3, 3, 3, 3, 3, 3, 3, 3, 3, 3, 3, 3, 3, 3, 3, 3, 3, 3, 3, 3, 3, 3, 3, 3, 3, 3, 3, 3, 3, 3, 3, 3, 3, 3, 3, 3, 3, 3, 3, 3, 3, 3, 3])
me_cube.materials.append(mat_material_001)
me_cube.materials.append(mat_white)
me_cube.materials.append(mat_material_002)
me_cube.materials.append(mat_material_003)
me_cube.use_remesh_preserve_volume = False
me_cube.use_remesh_preserve_attributes = False
me_cube.use_mirror_vertex_groups = False
me_cube.update()

# ---- objects
ob_cube = bpy.data.objects.new('Cube', me_cube)
ob_lamp = bpy.data.objects.new('Lamp', light_lamp)
ob_camera = bpy.data.objects.new('Camera', cam_camera)

# ---- transforms, parenting, visibility, modifiers, constraints
ob_cube.location = (0.0, 0.0, 0.0)
ob_cube.scale = (1.086, 0.9961, 1.0)
ob_cube.lock_rotations_4d = False
ob_cube.empty_display_type = 'ARROWS'
ob_cube.lineart.crease_threshold = 0.0
ob_lamp.location = (4.076, 1.005, 5.904)
ob_lamp.rotation_euler = (0.6503, 0.05522, 1.866)
ob_lamp.lock_rotations_4d = False
ob_lamp.empty_display_type = 'ARROWS'
ob_lamp.color = (0.0, 0.0, 0.0, 0.0)
ob_lamp.lineart.crease_threshold = 0.0
ob_camera.location = (7.481, -6.508, 5.344)
ob_camera.rotation_euler = (1.109, 0.0, 0.8149)
ob_camera.lock_rotations_4d = False
ob_camera.empty_display_type = 'ARROWS'
ob_camera.color = (0.0, 0.0, 0.0, 0.0)
ob_camera.display_type = 'WIRE'
ob_camera.lineart.crease_threshold = 0.0

# ---- collection membership
col_collection_1.objects.link(ob_cube)
col_collection_1.objects.link(ob_lamp)
col_collection_1.objects.link(ob_camera)

# ---- scene / render settings (as saved in the file)
scene.camera = ob_camera
scene.frame_start = 1; scene.frame_end = 250; scene.frame_set(1)
scene.render.engine = 'BLENDER_EEVEE_NEXT'
scene.render.resolution_percentage = 50
scene.render.dither_intensity = 0.0
scene.cycles.use_denoising = False
scene.cycles.samples = 128
scene.cycles.sampling_pattern = 'TABULATED_SOBOL'
scene.cycles.light_sampling_threshold = 0.0
scene.cycles.use_adaptive_sampling = False
scene.cycles.use_light_tree = False
scene.cycles.blur_glossy = 0.0
scene.cycles.sample_clamp_indirect = 0.0
scene.view_settings.view_transform = 'Standard'
bpy.context.view_layer.update()
